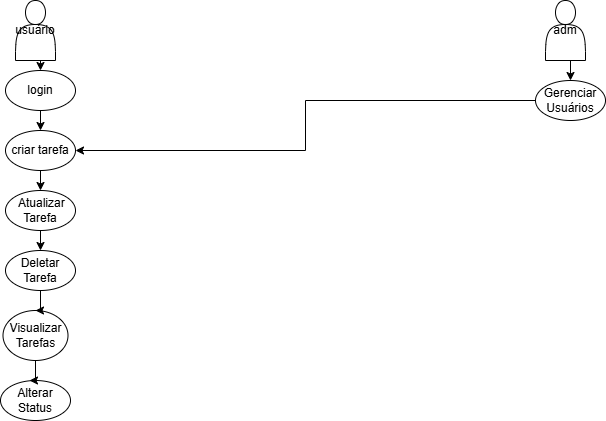

The diagram above was exported from draw.io. Its source (the exported page's mxGraphModel, read from the mxfile embedded in the PNG):
<mxGraphModel dx="872" dy="431" grid="1" gridSize="10" guides="1" tooltips="1" connect="1" arrows="1" fold="1" page="1" pageScale="1" pageWidth="827" pageHeight="1169" math="0" shadow="0">
  <root>
    <mxCell id="0" />
    <mxCell id="1" parent="0" />
    <mxCell id="yDXkcX2fz4hqOxH3FOyY-11" edge="1" parent="1" source="yDXkcX2fz4hqOxH3FOyY-1" style="edgeStyle=orthogonalEdgeStyle;rounded=0;orthogonalLoop=1;jettySize=auto;html=1;exitX=0.5;exitY=1;exitDx=0;exitDy=0;entryX=0.5;entryY=0;entryDx=0;entryDy=0;" target="yDXkcX2fz4hqOxH3FOyY-6">
      <mxGeometry relative="1" as="geometry" />
    </mxCell>
    <mxCell id="yDXkcX2fz4hqOxH3FOyY-1" parent="1" style="shape=actor;whiteSpace=wrap;html=1;" value="adm" vertex="1">
      <mxGeometry height="60" width="40" x="650" y="10" as="geometry" />
    </mxCell>
    <mxCell id="yDXkcX2fz4hqOxH3FOyY-18" edge="1" parent="1" source="yDXkcX2fz4hqOxH3FOyY-2" style="edgeStyle=orthogonalEdgeStyle;rounded=0;orthogonalLoop=1;jettySize=auto;html=1;exitX=0.5;exitY=1;exitDx=0;exitDy=0;entryX=0.5;entryY=0;entryDx=0;entryDy=0;" target="yDXkcX2fz4hqOxH3FOyY-4">
      <mxGeometry relative="1" as="geometry" />
    </mxCell>
    <mxCell id="yDXkcX2fz4hqOxH3FOyY-2" parent="1" style="shape=actor;whiteSpace=wrap;html=1;" value="usuário" vertex="1">
      <mxGeometry height="60" width="40" x="120" y="10" as="geometry" />
    </mxCell>
    <mxCell id="yDXkcX2fz4hqOxH3FOyY-13" edge="1" parent="1" source="yDXkcX2fz4hqOxH3FOyY-4" style="edgeStyle=orthogonalEdgeStyle;rounded=0;orthogonalLoop=1;jettySize=auto;html=1;exitX=0.5;exitY=1;exitDx=0;exitDy=0;entryX=0.5;entryY=0;entryDx=0;entryDy=0;" target="yDXkcX2fz4hqOxH3FOyY-10">
      <mxGeometry relative="1" as="geometry" />
    </mxCell>
    <mxCell id="yDXkcX2fz4hqOxH3FOyY-4" parent="1" style="ellipse;whiteSpace=wrap;html=1;" value="login" vertex="1">
      <mxGeometry height="40" width="70" x="110" y="80" as="geometry" />
    </mxCell>
    <mxCell id="yDXkcX2fz4hqOxH3FOyY-5" parent="1" style="ellipse;whiteSpace=wrap;html=1;" value="Alterar Status" vertex="1">
      <mxGeometry height="40" width="70" x="105" y="390" as="geometry" />
    </mxCell>
    <mxCell id="yDXkcX2fz4hqOxH3FOyY-12" edge="1" parent="1" source="yDXkcX2fz4hqOxH3FOyY-6" style="edgeStyle=orthogonalEdgeStyle;rounded=0;orthogonalLoop=1;jettySize=auto;html=1;entryX=1;entryY=0.5;entryDx=0;entryDy=0;" target="yDXkcX2fz4hqOxH3FOyY-10">
      <mxGeometry relative="1" as="geometry" />
    </mxCell>
    <mxCell id="yDXkcX2fz4hqOxH3FOyY-6" parent="1" style="ellipse;whiteSpace=wrap;html=1;" value="Gerenciar Usuários" vertex="1">
      <mxGeometry height="40" width="70" x="640" y="90" as="geometry" />
    </mxCell>
    <mxCell id="yDXkcX2fz4hqOxH3FOyY-7" parent="1" style="ellipse;whiteSpace=wrap;html=1;" value="Visualizar Tarefas" vertex="1">
      <mxGeometry height="50" width="65" x="107.5" y="320" as="geometry" />
    </mxCell>
    <mxCell id="yDXkcX2fz4hqOxH3FOyY-16" edge="1" parent="1" source="yDXkcX2fz4hqOxH3FOyY-8" style="edgeStyle=orthogonalEdgeStyle;rounded=0;orthogonalLoop=1;jettySize=auto;html=1;exitX=0.5;exitY=1;exitDx=0;exitDy=0;" target="yDXkcX2fz4hqOxH3FOyY-7">
      <mxGeometry relative="1" as="geometry" />
    </mxCell>
    <mxCell id="yDXkcX2fz4hqOxH3FOyY-8" parent="1" style="ellipse;whiteSpace=wrap;html=1;" value="Deletar Tarefa" vertex="1">
      <mxGeometry height="40" width="70" x="110" y="260" as="geometry" />
    </mxCell>
    <mxCell id="yDXkcX2fz4hqOxH3FOyY-15" edge="1" parent="1" source="yDXkcX2fz4hqOxH3FOyY-9" style="edgeStyle=orthogonalEdgeStyle;rounded=0;orthogonalLoop=1;jettySize=auto;html=1;exitX=0.5;exitY=1;exitDx=0;exitDy=0;entryX=0.5;entryY=0;entryDx=0;entryDy=0;" target="yDXkcX2fz4hqOxH3FOyY-8">
      <mxGeometry relative="1" as="geometry" />
    </mxCell>
    <mxCell id="yDXkcX2fz4hqOxH3FOyY-9" parent="1" style="ellipse;whiteSpace=wrap;html=1;" value="&amp;nbsp;Atualizar Tarefa" vertex="1">
      <mxGeometry height="40" width="70" x="110" y="200" as="geometry" />
    </mxCell>
    <mxCell id="yDXkcX2fz4hqOxH3FOyY-14" edge="1" parent="1" source="yDXkcX2fz4hqOxH3FOyY-10" style="edgeStyle=orthogonalEdgeStyle;rounded=0;orthogonalLoop=1;jettySize=auto;html=1;exitX=0.5;exitY=1;exitDx=0;exitDy=0;entryX=0.5;entryY=0;entryDx=0;entryDy=0;" target="yDXkcX2fz4hqOxH3FOyY-9">
      <mxGeometry relative="1" as="geometry" />
    </mxCell>
    <mxCell id="yDXkcX2fz4hqOxH3FOyY-10" parent="1" style="ellipse;whiteSpace=wrap;html=1;" value="criar tarefa" vertex="1">
      <mxGeometry height="40" width="70" x="110" y="140" as="geometry" />
    </mxCell>
    <mxCell id="yDXkcX2fz4hqOxH3FOyY-17" edge="1" parent="1" source="yDXkcX2fz4hqOxH3FOyY-7" style="edgeStyle=orthogonalEdgeStyle;rounded=0;orthogonalLoop=1;jettySize=auto;html=1;entryX=0.414;entryY=0;entryDx=0;entryDy=0;entryPerimeter=0;" target="yDXkcX2fz4hqOxH3FOyY-5">
      <mxGeometry relative="1" as="geometry" />
    </mxCell>
  </root>
</mxGraphModel>